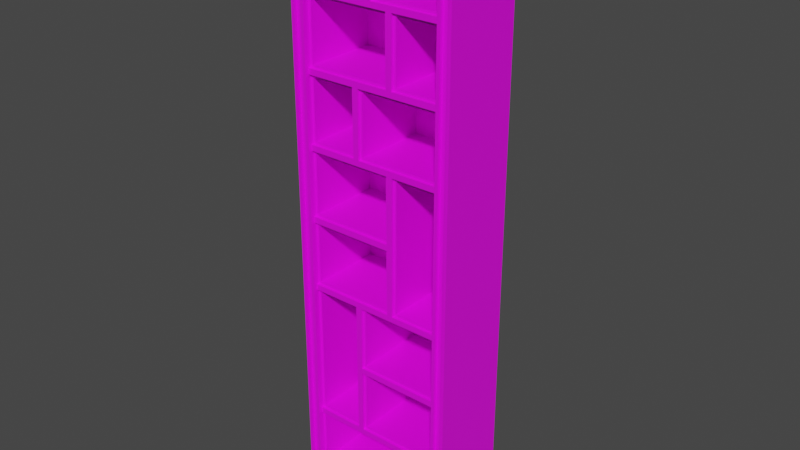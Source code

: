 # Source: Shelf.blend  (saved by Blender 3.6.13; exported with 4.5.12 LTS)
import bpy
from mathutils import Matrix  # noqa: F401  (used for matrix-valued properties, if any)

bpy.ops.wm.read_factory_settings(use_empty=True)
scene = bpy.context.scene
scene.name = 'Scene'

# ---- collections
col_collection = bpy.data.collections.new('Collection'); scene.collection.children.link(col_collection)

# ---- images (referenced by path relative to the original .blend; pixels are not part of the script)
import os
ASSET_DIR = os.environ.get("B2B_ASSET_DIR", "")  # directory of the original .blend (textures are referenced by path, not embedded)
HERE = os.path.dirname(os.path.abspath(__file__))  # packed textures are extracted next to this script under _unpacked/

def load_image(name, relpath, width, height, colorspace="sRGB"):
    """Load a texture the original file referenced (path relative to the .blend, or extracted next to this script)."""
    p = next((c for c in (os.path.join(HERE, relpath), os.path.join(ASSET_DIR, relpath)) if relpath and os.path.exists(c)), "")
    if p:
        img = bpy.data.images.load(p, check_existing=True)
        img.name = name
    else:  # same state as the original file: an image datablock whose file is absent (Cycles renders it pink)
        img = bpy.data.images.new(name, width, height)
        img.source = "FILE"
        img.filepath = "//" + (relpath or name)
    img.colorspace_settings.name = colorspace
    return img
img_shelftexture_psd = load_image('ShelfTexture.psd', 'Textures/ShelfTexture.psd', 1024, 1024, 'sRGB')

# ---- materials (node trees are filled in below, after node groups)
mat_shelfmaterial = bpy.data.materials.new('ShelfMaterial')
mat_shelfmaterial.use_transparent_shadow = False

# ---- material node trees
mat_shelfmaterial.use_nodes = True; mat_shelfmaterial.node_tree.nodes.clear()
_N = mat_shelfmaterial.node_tree.nodes; _L = mat_shelfmaterial.node_tree.links
n0 = _N.new('ShaderNodeBsdfPrincipled'); n0.name = 'Principled BSDF'; n0.location = (10, 300)
n0.distribution = 'GGX'
n0.subsurface_method = 'RANDOM_WALK_SKIN'
n0.inputs[3].default_value = 1.45
n0.inputs[27].default_value = (0.0, 0.0, 0.0, 1.0)
n0.inputs[28].default_value = 1.0
n1 = _N.new('ShaderNodeOutputMaterial'); n1.name = 'Material Output'; n1.location = (300, 300)
n2 = _N.new('ShaderNodeTexImage'); n2.name = 'Image Texture'; n2.location = (-280, 271)
n2.image = img_shelftexture_psd
_L.new(n0.outputs[0], n1.inputs[0])
_L.new(n2.outputs[0], n0.inputs[0])
n1.is_active_output = True

# ---- world
world_world = bpy.data.worlds.new('World'); scene.world = world_world
world_world.use_nodes = True; world_world.node_tree.nodes.clear()
_N = world_world.node_tree.nodes; _L = world_world.node_tree.links
n0 = _N.new('ShaderNodeOutputWorld'); n0.name = 'World Output'; n0.location = (300, 300)
n1 = _N.new('ShaderNodeBackground'); n1.name = 'Background'; n1.location = (10, 300)
n1.inputs[0].default_value = (0.05088, 0.05088, 0.05088, 1.0)
_L.new(n1.outputs[0], n0.inputs[0])
n0.is_active_output = True
world_world.color = (0.05088, 0.05088, 0.05088)
world_world.use_sun_shadow = False
world_world.sun_shadow_jitter_overblur = 0.0

# ---- meshes
me_plane_001 = bpy.data.meshes.new('Plane.001')
me_plane_001.from_pydata([(-0.09504, 0.00296, -0.04608), (-0.07944, 0.00296, -0.04608), (-0.09504, 0.6648, -0.04608), (-0.07944, 0.6648, -0.04608), (-0.09125, 0.00296, -0.04608), (-0.09125, 0.6648, -0.04608), (-0.08293, 0.00296, -0.04608), (-0.08293, 0.6648, -0.04608), (-0.09504, 0.00296, 0.04322), (-0.07944, 0.00296, 0.04322), (-0.09504, 0.6648, 0.04322), (-0.07944, 0.6648, 0.04322), (-0.09125, 0.00296, 0.04322), (-0.09125, 0.6648, 0.04322), (-0.08293, 0.00296, 0.04322), (-0.08293, 0.6648, 0.04322), (-0.09504, 0.6648, -0.05009), (-0.09504, 0.00296, -0.05009), (-0.08293, 0.00296, -0.05009), (-0.07944, 0.00296, -0.05009), (-0.07944, 0.6648, -0.05009), (-0.09125, 0.6648, -0.05009), (-0.09125, 0.00296, -0.05009), (-0.08293, 0.6648, -0.05009), (0.07944, 0.00296, -0.04608), (0.09504, 0.00296, -0.04608), (0.07944, 0.6648, -0.04608), (0.09504, 0.6648, -0.04608), (0.08323, 0.00296, -0.04608), (0.08323, 0.6648, -0.04608), (0.09155, 0.00296, -0.04608), (0.09155, 0.6648, -0.04608), (0.07944, 0.00296, 0.04322), (0.09504, 0.00296, 0.04322), (0.07944, 0.6648, 0.04322), (0.09504, 0.6648, 0.04322), (0.08323, 0.00296, 0.04322), (0.08323, 0.6648, 0.04322), (0.09155, 0.00296, 0.04322), (0.09155, 0.6648, 0.04322), (0.07944, 0.6648, -0.05009), (0.07944, 0.00296, -0.05009), (0.09155, 0.00296, -0.05009), (0.09504, 0.00296, -0.05009), (0.09504, 0.6648, -0.05009), (0.08323, 0.6648, -0.05009), (0.08323, 0.00296, -0.05009), (0.09155, 0.6648, -0.05009), (-0.07944, 0.4082, -0.04608), (-0.07944, 0.4145, -0.04608), (-0.07944, 0.4883, -0.04608), (-0.07944, 0.4947, -0.04608), (-0.07944, 0.5686, -0.04608), (-0.07944, 0.5748, -0.04608), (-0.07944, 0.655, -0.04608), (0.07944, 0.655, -0.04608), (0.07944, 0.5748, -0.04608), (0.07944, 0.5686, -0.04608), (0.07944, 0.4947, -0.04608), (0.07944, 0.4883, -0.04608), (0.07944, 0.4145, -0.04608), (0.07944, 0.4082, -0.04608), (0.07944, 0.3342, -0.04608), (0.07944, 0.3276, -0.04608), (0.07944, 0.2539, -0.04608), (0.07944, 0.2475, -0.04608), (0.07944, 0.09359, -0.04608), (0.07944, 0.08736, -0.04608), (0.07944, 0.01211, -0.04608), (-0.07944, 0.01211, -0.04608), (-0.07944, 0.08736, -0.04608), (-0.07944, 0.09359, -0.04608), (-0.07944, 0.1671, -0.04608), (-0.07944, 0.1736, -0.04608), (-0.07944, 0.2475, -0.04608), (-0.07944, 0.2539, -0.04608), (-0.07944, 0.00296, -0.04322), (0.07944, 0.00296, -0.04322), (-0.07944, 0.6648, -0.04363), (0.07944, 0.6648, -0.04363), (-0.07944, 0.655, -0.04363), (0.07944, 0.655, -0.04363), (0.07944, 0.01211, -0.04322), (-0.07944, 0.01211, -0.04322), (0.005651, 0.5748, -0.04608), (-0.0007998, 0.5748, -0.04608), (-0.01838, 0.4947, -0.04608), (-0.02493, 0.4947, -0.04608), (-0.01838, 0.5686, -0.04608), (-0.02493, 0.5686, -0.04608), (0.01682, 0.4145, -0.04608), (0.01682, 0.4883, -0.04608), (0.02309, 0.4145, -0.04608), (0.02309, 0.4883, -0.04608), (-0.01838, 0.4082, -0.04608), (-0.02493, 0.4082, -0.04608), (-0.01838, 0.2539, -0.04608), (-0.02493, 0.2539, -0.04608), (-0.01838, 0.3276, -0.04608), (-0.02493, 0.3276, -0.04608), (-0.01838, 0.3342, -0.04608), (-0.02493, 0.3342, -0.04608), (0.02325, 0.09359, -0.04608), (0.01678, 0.09359, -0.04608), (0.02325, 0.1671, -0.04608), (0.01678, 0.1671, -0.04608), (0.02325, 0.1736, -0.04608), (0.01678, 0.1736, -0.04608), (0.02325, 0.2475, -0.04608), (0.01678, 0.2475, -0.04608), (0.07944, 0.01923, -0.04608), (-0.07944, 0.01923, -0.04608), (-0.07944, 0.6489, -0.04608), (0.07944, 0.6489, -0.04608), (0.005651, 0.6489, -0.04608), (-0.0007998, 0.6489, -0.04608), (-0.07623, 0.4177, -0.04287), (-0.07623, 0.4851, -0.04287), (-0.07623, 0.498, -0.04287), (-0.07623, 0.5654, -0.04287), (0.07623, 0.6457, -0.04287), (0.07623, 0.578, -0.04287), (0.07623, 0.5654, -0.04287), (0.07623, 0.498, -0.04287), (0.07623, 0.4851, -0.04287), (0.07623, 0.4177, -0.04287), (-0.02814, 0.405, -0.04287), (-0.07623, 0.405, -0.04287), (0.01362, 0.4177, -0.04287), (0.01362, 0.4851, -0.04287), (-0.02814, 0.498, -0.04287), (-0.02814, 0.5654, -0.04287), (-0.004007, 0.578, -0.04287), (-0.07623, 0.578, -0.04287), (0.07623, 0.405, -0.04287), (0.07623, 0.3374, -0.04287), (0.07623, 0.3244, -0.04287), (0.07623, 0.2571, -0.04287), (0.07623, 0.2443, -0.04287), (0.07623, 0.0968, -0.04287), (-0.07623, 0.02244, -0.04287), (-0.07623, 0.08415, -0.04287), (-0.07623, 0.0968, -0.04287), (-0.07623, 0.1639, -0.04287), (-0.07623, 0.1768, -0.04287), (-0.07623, 0.2443, -0.04287), (-0.07623, 0.2571, -0.04287), (0.07623, 0.08415, -0.04287), (0.01357, 0.0968, -0.04287), (0.01357, 0.1639, -0.04287), (0.01357, 0.1768, -0.04287), (0.01357, 0.2443, -0.04287), (-0.02814, 0.2571, -0.04287), (0.008858, 0.578, -0.04287), (0.008858, 0.6457, -0.04287), (-0.004007, 0.6457, -0.04287), (-0.01517, 0.498, -0.04287), (-0.01517, 0.5654, -0.04287), (0.0263, 0.4177, -0.04287), (0.0263, 0.4851, -0.04287), (-0.01517, 0.405, -0.04287), (-0.01517, 0.2571, -0.04287), (-0.01517, 0.3244, -0.04287), (-0.01517, 0.3374, -0.04287), (-0.02814, 0.3342, -0.04287), (-0.02814, 0.3276, -0.04287), (0.02646, 0.0968, -0.04287), (0.02646, 0.2443, -0.04287), (0.02646, 0.1736, -0.04287), (0.02646, 0.1671, -0.04287), (0.07623, 0.02244, -0.04287), (-0.07623, 0.6457, -0.04287), (-0.07944, 0.4145, -0.04287), (-0.07944, 0.4883, -0.04287), (-0.07944, 0.4947, -0.04287), (-0.07944, 0.5686, -0.04287), (0.07944, 0.6489, -0.04287), (0.07944, 0.5748, -0.04287), (0.07944, 0.5686, -0.04287), (0.07944, 0.4947, -0.04287), (0.07944, 0.4883, -0.04287), (0.07944, 0.4145, -0.04287), (-0.02493, 0.4082, -0.04287), (-0.07944, 0.4082, -0.04287), (0.01682, 0.4145, -0.04287), (0.01682, 0.4883, -0.04287), (-0.02493, 0.4947, -0.04287), (-0.02493, 0.5686, -0.04287), (-0.0007998, 0.5748, -0.04287), (-0.07944, 0.5748, -0.04287), (0.07944, 0.4082, -0.04287), (0.07944, 0.3342, -0.04287), (0.07944, 0.3276, -0.04287), (0.07944, 0.2539, -0.04287), (0.07944, 0.2475, -0.04287), (0.07944, 0.09359, -0.04287), (-0.07944, 0.01923, -0.04287), (-0.07944, 0.08736, -0.04287), (-0.07944, 0.09359, -0.04287), (-0.07944, 0.1671, -0.04287), (-0.07944, 0.1736, -0.04287), (-0.07944, 0.2475, -0.04287), (-0.07944, 0.2539, -0.04287), (0.07944, 0.08736, -0.04287), (0.01678, 0.09359, -0.04287), (0.01678, 0.1671, -0.04287), (0.01678, 0.1736, -0.04287), (0.01678, 0.2475, -0.04287), (-0.02493, 0.2539, -0.04287), (0.005651, 0.5748, -0.04287), (0.005651, 0.6489, -0.04287), (-0.0007998, 0.6489, -0.04287), (-0.01838, 0.4947, -0.04287), (-0.01838, 0.5686, -0.04287), (0.02309, 0.4145, -0.04287), (0.02309, 0.4883, -0.04287), (-0.01838, 0.4082, -0.04287), (-0.01838, 0.2539, -0.04287), (-0.01838, 0.3276, -0.04287), (-0.01838, 0.3342, -0.04287), (-0.02493, 0.3342, -0.04287), (-0.02493, 0.3276, -0.04287), (0.02325, 0.09359, -0.04287), (0.02325, 0.2475, -0.04287), (0.02325, 0.1736, -0.04287), (0.02325, 0.1671, -0.04287), (0.07944, 0.01923, -0.04287), (-0.07944, 0.6489, -0.04287), (-0.07623, 0.4177, 0.03732), (-0.07623, 0.4851, 0.03732), (-0.07623, 0.498, 0.03732), (-0.07623, 0.5654, 0.03732), (0.07623, 0.6457, 0.03732), (0.07623, 0.578, 0.03732), (0.07623, 0.5654, 0.03732), (0.07623, 0.498, 0.03732), (0.07623, 0.4851, 0.03732), (0.07623, 0.4177, 0.03732), (-0.02814, 0.405, 0.03732), (-0.07623, 0.405, 0.03732), (0.01362, 0.4177, 0.03732), (0.01362, 0.4851, 0.03732), (-0.02814, 0.498, 0.03732), (-0.02814, 0.5654, 0.03732), (-0.004007, 0.578, 0.03732), (-0.07623, 0.578, 0.03732), (0.07623, 0.405, 0.03732), (0.07623, 0.3374, 0.03732), (0.07623, 0.3244, 0.03732), (0.07623, 0.2571, 0.03732), (0.07623, 0.2443, 0.03732), (0.07623, 0.0968, 0.03732), (-0.07623, 0.02244, 0.03732), (-0.07623, 0.08415, 0.03732), (-0.07623, 0.0968, 0.03732), (-0.07623, 0.1639, 0.03732), (-0.07623, 0.1768, 0.03732), (-0.07623, 0.2443, 0.03732), (-0.07623, 0.2571, 0.03732), (0.07623, 0.08415, 0.03732), (0.01357, 0.0968, 0.03732), (0.01357, 0.1639, 0.03732), (0.01357, 0.1768, 0.03732), (0.01357, 0.2443, 0.03732), (-0.02814, 0.2571, 0.03732), (0.008858, 0.578, 0.03732), (0.008858, 0.6457, 0.03732), (-0.004007, 0.6457, 0.03732), (-0.01517, 0.498, 0.03732), (-0.01517, 0.5654, 0.03732), (0.0263, 0.4177, 0.03732), (0.0263, 0.4851, 0.03732), (-0.01517, 0.405, 0.03732), (-0.01517, 0.2571, 0.03732), (-0.01517, 0.3244, 0.03732), (-0.01517, 0.3374, 0.03732), (-0.02814, 0.3342, 0.03732), (-0.02814, 0.3276, 0.03732), (0.02646, 0.0968, 0.03732), (0.02646, 0.2443, 0.03732), (0.02646, 0.1736, 0.03732), (0.02646, 0.1671, 0.03732), (0.07623, 0.02244, 0.03732), (-0.07623, 0.6457, 0.03732), (0.008858, 0.6457, -0.0386), (0.008858, 0.6457, -0.03653), (0.07623, 0.6457, -0.03653), (0.07623, 0.6457, -0.0386), (-0.01517, 0.5654, -0.0386), (-0.01517, 0.5654, -0.03653), (0.07623, 0.5654, -0.03653), (0.07623, 0.5654, -0.0386), (-0.07623, 0.6457, -0.0386), (-0.07623, 0.6457, -0.03653), (-0.004007, 0.6457, -0.03653), (-0.004007, 0.6457, -0.0386), (-0.02814, 0.5654, -0.0386), (-0.02814, 0.5654, -0.03653), (0.07623, 0.4851, -0.0386), (0.07623, 0.4851, -0.03653), (0.01362, 0.4851, -0.0386), (0.01362, 0.4851, -0.03653), (-0.07623, 0.405, -0.0386), (-0.07623, 0.405, -0.03653), (-0.02814, 0.405, -0.03653), (-0.02814, 0.405, -0.0386), (0.0263, 0.4851, -0.0386), (0.0263, 0.4851, -0.03653), (-0.07623, 0.4851, -0.0386), (-0.07623, 0.4851, -0.03653), (-0.01517, 0.405, -0.0386), (-0.01517, 0.405, -0.03653), (0.07623, 0.405, -0.03653), (0.07623, 0.405, -0.0386), (-0.07623, 0.5654, -0.0386), (-0.07623, 0.5654, -0.03653), (-0.01517, 0.3244, -0.0386), (-0.01517, 0.3244, -0.03653), (0.07623, 0.3244, -0.03653), (0.07623, 0.3244, -0.0386), (0.07623, 0.2443, -0.0386), (0.07623, 0.2443, -0.03653), (-0.07623, 0.08415, -0.03653), (-0.07623, 0.08415, -0.0386), (-0.07623, 0.1639, -0.03653), (-0.07623, 0.1639, -0.0386), (-0.07623, 0.2443, -0.03653), (-0.07623, 0.2443, -0.0386), (0.07623, 0.08415, -0.03653), (0.07623, 0.08415, -0.0386), (0.02646, 0.2443, -0.0386), (0.02646, 0.2443, -0.03653), (0.01357, 0.1639, -0.03653), (0.01357, 0.1639, -0.0386), (0.01357, 0.2443, -0.0386), (0.01357, 0.2443, -0.03653)], [], [(2, 16, 17, 0), (1, 19, 20, 3, 54, 112, 53, 52, 51, 50, 49, 48, 75, 74, 73, 72, 71, 70, 111, 69), (4, 5, 7, 6), (14, 9, 11, 15), (8, 12, 13, 10), (12, 14, 15, 13), (0, 8, 10, 2), (1, 76, 9, 14, 6), (34, 11, 9, 32), (2, 10, 13, 5), (4, 12, 8, 0), (5, 13, 15, 7), (6, 14, 12, 4), (7, 15, 11, 78, 3), (18, 23, 20, 19), (17, 16, 21, 22), (7, 23, 18, 6), (5, 21, 16, 2), (6, 18, 19, 1), (3, 20, 23, 7), (4, 22, 21, 5), (0, 17, 22, 4), (26, 40, 41, 24, 68, 110, 67, 66, 65, 64, 63, 62, 61, 60, 59, 58, 57, 56, 113, 55), (25, 43, 44, 27), (28, 29, 31, 30), (38, 33, 35, 39), (32, 36, 37, 34), (36, 38, 39, 37), (79, 78, 11, 34), (25, 33, 38, 30), (27, 35, 33, 25), (26, 79, 34, 37, 29), (28, 36, 32, 77, 24), (29, 37, 39, 31), (30, 38, 36, 28), (31, 39, 35, 27), (42, 47, 44, 43), (41, 40, 45, 46), (31, 47, 42, 30), (29, 45, 40, 26), (30, 42, 43, 25), (27, 44, 47, 31), (28, 46, 45, 29), (24, 41, 46, 28), (63, 98, 99, 101, 100, 62), (61, 94, 95, 48, 49, 90, 92, 60), (108, 223, 224, 106), (59, 93, 91, 50, 51, 87, 86, 58), (49, 172, 184, 90), (57, 88, 89, 52, 53, 85, 84, 56), (75, 202, 208, 97), (67, 70, 71, 103, 102, 66), (88, 213, 212, 86), (95, 182, 183, 48), (65, 108, 109, 74, 75, 97, 96, 64), (109, 207, 201, 74), (32, 9, 76, 77), (54, 80, 81, 55), (78, 79, 81, 80), (68, 82, 83, 69), (76, 83, 82, 77), (113, 114, 115, 112, 54, 55), (65, 194, 223, 108), (86, 87, 89, 88), (92, 90, 91, 93), (73, 200, 206, 107), (57, 178, 213, 88), (96, 97, 99, 98), (60, 181, 180, 59), (100, 101, 95, 94), (104, 105, 72, 73, 107, 106), (106, 107, 109, 108), (105, 205, 199, 72), (102, 103, 105, 104), (68, 69, 111, 110), (84, 85, 115, 114), (71, 198, 204, 103), (86, 212, 179, 58), (299, 236, 271, 307), (116, 228, 240, 128), (158, 270, 237, 125), (304, 238, 239, 303), (128, 240, 241, 301, 300, 129), (125, 237, 236, 299, 298, 124), (130, 242, 243, 297, 296, 131), (123, 235, 234, 290, 291, 122), (157, 288, 289, 269, 268, 156), (294, 267, 283, 293), (121, 233, 232, 286, 287, 120), (290, 234, 269, 289), (286, 232, 266, 285), (87, 186, 187, 89), (91, 185, 173, 50), (107, 206, 207, 109), (51, 174, 186, 87), (106, 224, 225, 104), (89, 187, 175, 52), (104, 225, 222, 102), (90, 184, 185, 91), (53, 189, 188, 85), (103, 204, 205, 105), (92, 214, 181, 60), (62, 191, 190, 61), (110, 226, 203, 67), (59, 180, 215, 93), (93, 215, 214, 92), (64, 193, 192, 63), (111, 196, 226, 110), (61, 190, 216, 94), (112, 227, 189, 53), (66, 195, 194, 65), (96, 217, 193, 64), (113, 176, 210, 114), (63, 192, 218, 98), (115, 211, 227, 112), (70, 197, 196, 111), (50, 173, 172, 49), (100, 219, 191, 62), (72, 199, 198, 71), (52, 175, 174, 51), (99, 221, 220, 101), (98, 218, 217, 96), (84, 209, 177, 56), (74, 201, 200, 73), (97, 208, 221, 99), (94, 216, 219, 100), (48, 183, 202, 75), (56, 177, 176, 113), (101, 220, 182, 95), (114, 210, 209, 84), (102, 222, 195, 66), (85, 188, 211, 115), (67, 203, 197, 70), (58, 179, 178, 57), (116, 172, 173, 117), (118, 174, 175, 119), (120, 176, 177, 121), (122, 178, 179, 123), (124, 180, 181, 125), (127, 183, 182, 126), (128, 184, 172, 116), (117, 173, 185, 129), (130, 186, 174, 118), (119, 175, 187, 131), (132, 188, 189, 133), (134, 190, 191, 135), (136, 192, 193, 137), (138, 194, 195, 139), (140, 196, 197, 141), (142, 198, 199, 143), (144, 200, 201, 145), (146, 202, 183, 127), (141, 197, 203, 147), (148, 204, 198, 142), (143, 199, 205, 149), (150, 206, 200, 144), (145, 201, 207, 151), (152, 208, 202, 146), (121, 177, 209, 153), (153, 209, 210, 154), (155, 211, 188, 132), (123, 179, 212, 156), (157, 213, 178, 122), (156, 212, 213, 157), (131, 187, 186, 130), (129, 185, 184, 128), (125, 181, 214, 158), (159, 215, 180, 124), (158, 214, 215, 159), (160, 216, 190, 134), (137, 193, 217, 161), (162, 218, 192, 136), (135, 191, 219, 163), (164, 220, 221, 165), (161, 217, 218, 162), (165, 221, 208, 152), (163, 219, 216, 160), (126, 182, 220, 164), (139, 195, 222, 166), (167, 223, 194, 138), (168, 224, 223, 167), (151, 207, 206, 150), (169, 225, 224, 168), (166, 222, 225, 169), (149, 205, 204, 148), (147, 203, 226, 170), (170, 226, 196, 140), (133, 189, 227, 171), (154, 210, 176, 120), (171, 227, 211, 155), (240, 228, 229, 241), (242, 230, 231, 243), (282, 252, 253, 259), (260, 254, 255, 261), (262, 256, 257, 263), (277, 264, 258, 239, 238, 276), (235, 268, 269, 234), (237, 270, 271, 236), (249, 273, 274, 248), (247, 275, 272, 246), (251, 278, 281, 280, 279, 250), (233, 265, 266, 232), (244, 245, 283, 267), (301, 241, 229, 309), (159, 306, 307, 271, 270, 158), (118, 230, 242, 130), (312, 246, 272, 311), (297, 243, 231, 315), (161, 273, 249, 137), (133, 245, 244, 132), (318, 248, 274, 317), (135, 247, 246, 312, 313, 134), (163, 275, 247, 135), (137, 249, 248, 318, 319, 136), (165, 277, 276, 164), (139, 251, 250, 321, 320, 138), (162, 316, 317, 274, 273, 161), (141, 323, 322, 253, 252, 140), (152, 264, 277, 165), (143, 325, 324, 255, 254, 142), (160, 310, 311, 272, 275, 163), (145, 327, 326, 257, 256, 144), (164, 276, 238, 304, 305, 126), (127, 302, 303, 239, 258, 146), (166, 278, 251, 139), (328, 259, 253, 322), (321, 250, 279, 331), (142, 254, 260, 148), (167, 330, 331, 279, 280, 168), (332, 261, 255, 324), (150, 262, 263, 335, 334, 151), (144, 256, 262, 150), (168, 280, 281, 169), (335, 263, 257, 326), (169, 281, 278, 166), (146, 258, 264, 152), (148, 260, 261, 332, 333, 149), (153, 265, 233, 121), (170, 282, 259, 328, 329, 147), (154, 284, 285, 266, 265, 153), (140, 252, 282, 170), (132, 244, 267, 294, 295, 155), (117, 308, 309, 229, 228, 116), (171, 292, 293, 283, 245, 133), (156, 268, 235, 123), (119, 314, 315, 231, 230, 118), (151, 334, 327, 145), (334, 335, 326, 327), (149, 333, 325, 143), (333, 332, 324, 325), (138, 320, 330, 167), (320, 321, 331, 330), (147, 329, 323, 141), (329, 328, 322, 323), (136, 319, 316, 162), (319, 318, 317, 316), (131, 296, 314, 119), (296, 297, 315, 314), (134, 313, 310, 160), (313, 312, 311, 310), (129, 300, 308, 117), (300, 301, 309, 308), (120, 287, 284, 154), (287, 286, 285, 284), (122, 291, 288, 157), (291, 290, 289, 288), (155, 295, 292, 171), (295, 294, 293, 292), (126, 305, 302, 127), (305, 304, 303, 302), (124, 298, 306, 159), (298, 299, 307, 306), (69, 83, 76, 1), (68, 24, 77, 82), (55, 81, 79, 26), (54, 3, 78, 80)])
_uv = me_plane_001.uv_layers.new(name='UVMap')
_uv.uv.foreach_set('vector', [0.6411, 0.8438, 0.6411, 0.8463, 0.2249, 0.8463, 0.2249, 0.8438, 0.2806, 0.8376, 0.2806, 0.8397, 0.631, 0.8397, 0.631, 0.8376, 0.6258, 0.8376, 0.6226, 0.8376, 0.5833, 0.8376, 0.58, 0.8376, 0.541, 0.8376, 0.5375, 0.8376, 0.4985, 0.8376, 0.4951, 0.8376, 0.4134, 0.8376, 0.4101, 0.8376, 0.3709, 0.8376, 0.3675, 0.8376, 0.3286, 0.8376, 0.3253, 0.8376, 0.2892, 0.8376, 0.2854, 0.8376, 0.5875, 0.3325, 0.5875, 0.1867, 0.5837, 0.1867, 0.5837, 0.3325, 0.2971, 0.8114, 0.2971, 0.8084, 0.5548, 0.8104, 0.5547, 0.8135, 0.2971, 0.8219, 0.2971, 0.8187, 0.5547, 0.8207, 0.5547, 0.824, 0.2971, 0.8187, 0.2971, 0.8114, 0.5547, 0.8135, 0.5547, 0.8207, 0.2249, 0.8438, 0.2249, 0.7876, 0.6411, 0.7876, 0.6411, 0.8438, 0.4184, 0.8987, 0.4184, 0.8947, 0.4184, 0.7754, 0.4136, 0.7754, 0.4136, 0.8987, 0.555, 0.6727, 0.5548, 0.8104, 0.2971, 0.8084, 0.2973, 0.6707, 0.3969, 0.8987, 0.3969, 0.7754, 0.4021, 0.7754, 0.4021, 0.8987, 0.4021, 0.8987, 0.4021, 0.7754, 0.3969, 0.7754, 0.3969, 0.8987, 0.4021, 0.8987, 0.4021, 0.7754, 0.4136, 0.7754, 0.4136, 0.8987, 0.4136, 0.8987, 0.4136, 0.7754, 0.4021, 0.7754, 0.4021, 0.8987, 0.4136, 0.8987, 0.4136, 0.7754, 0.4184, 0.7754, 0.4184, 0.8953, 0.4184, 0.8987, 0.2971, 0.8114, 0.5547, 0.8135, 0.5548, 0.8104, 0.2971, 0.8084, 0.2971, 0.8219, 0.5547, 0.824, 0.5547, 0.8207, 0.2971, 0.8187, 0.6411, 0.8438, 0.6411, 0.8463, 0.2249, 0.8463, 0.2249, 0.8438, 0.4021, 0.8987, 0.4021, 0.9042, 0.3969, 0.9042, 0.3969, 0.8987, 0.4136, 0.8987, 0.4136, 0.9042, 0.4184, 0.9042, 0.4184, 0.8987, 0.4184, 0.8987, 0.4184, 0.9042, 0.4136, 0.9042, 0.4136, 0.8987, 0.2249, 0.8438, 0.2249, 0.8463, 0.6411, 0.8463, 0.6411, 0.8438, 0.3969, 0.8987, 0.3969, 0.9042, 0.4021, 0.9042, 0.4021, 0.8987, 0.631, 0.8376, 0.631, 0.8397, 0.2806, 0.8397, 0.2806, 0.8376, 0.2854, 0.8376, 0.2892, 0.8376, 0.3253, 0.8376, 0.3286, 0.8376, 0.4101, 0.8376, 0.4134, 0.8376, 0.4525, 0.8376, 0.4559, 0.8376, 0.4951, 0.8376, 0.4985, 0.8376, 0.5375, 0.8376, 0.541, 0.8376, 0.58, 0.8376, 0.5833, 0.8376, 0.6226, 0.8376, 0.6258, 0.8376, 0.2249, 0.8438, 0.2249, 0.8463, 0.6411, 0.8463, 0.6411, 0.8438, 0.5837, 0.3325, 0.5837, 0.1867, 0.5799, 0.1867, 0.5799, 0.3325, 0.2973, 0.6602, 0.2973, 0.6571, 0.555, 0.6592, 0.555, 0.6622, 0.2973, 0.6707, 0.2973, 0.6674, 0.555, 0.6694, 0.555, 0.6727, 0.2973, 0.6674, 0.2973, 0.6602, 0.555, 0.6622, 0.555, 0.6694, 0.6376, 0.8953, 0.4184, 0.8953, 0.4184, 0.7754, 0.6376, 0.7754, 0.6591, 0.8987, 0.6591, 0.7754, 0.6543, 0.7754, 0.6543, 0.8987, 0.6411, 0.8438, 0.6411, 0.7876, 0.2249, 0.7876, 0.2249, 0.8438, 0.6376, 0.8987, 0.6376, 0.8953, 0.6376, 0.7754, 0.6428, 0.7754, 0.6428, 0.8987, 0.6428, 0.8987, 0.6428, 0.7754, 0.6376, 0.7754, 0.6376, 0.8947, 0.6376, 0.8987, 0.6428, 0.8987, 0.6428, 0.7754, 0.6543, 0.7754, 0.6543, 0.8987, 0.6543, 0.8987, 0.6543, 0.7754, 0.6428, 0.7754, 0.6428, 0.8987, 0.6543, 0.8987, 0.6543, 0.7754, 0.6591, 0.7754, 0.6591, 0.8987, 0.04279, 0.5184, 0.7143, 0.5236, 0.7143, 0.5158, 0.04281, 0.5105, 0.04275, 0.5457, 0.7143, 0.551, 0.7143, 0.5425, 0.04276, 0.5372, 0.6411, 0.8438, 0.6411, 0.8463, 0.2249, 0.8463, 0.2249, 0.8438, 0.6428, 0.8987, 0.6428, 0.9042, 0.6376, 0.9042, 0.6376, 0.8987, 0.6543, 0.8987, 0.6543, 0.9042, 0.6591, 0.9042, 0.6591, 0.8987, 0.6591, 0.8987, 0.6591, 0.9042, 0.6543, 0.9042, 0.6543, 0.8987, 0.2249, 0.8438, 0.2249, 0.8463, 0.6411, 0.8463, 0.6411, 0.8438, 0.6376, 0.8987, 0.6376, 0.9042, 0.6428, 0.9042, 0.6428, 0.8987, 0.5076, 0.296, 0.4631, 0.296, 0.4601, 0.296, 0.4601, 0.299, 0.4631, 0.299, 0.5076, 0.299, 0.6019, 0.2881, 0.5144, 0.2881, 0.5088, 0.2881, 0.4568, 0.2881, 0.4568, 0.2934, 0.5446, 0.2934, 0.55, 0.2934, 0.6019, 0.2934, 0.3741, 0.8987, 0.3741, 0.8942, 0.2721, 0.8942, 0.2721, 0.8987, 0.5076, 0.2625, 0.5332, 0.2625, 0.5361, 0.2625, 0.5799, 0.2625, 0.5799, 0.2596, 0.5551, 0.2596, 0.5521, 0.2596, 0.5076, 0.2596, 0.4184, 0.8987, 0.4184, 0.8942, 0.5512, 0.8942, 0.5512, 0.8987, 0.5076, 0.226, 0.5521, 0.226, 0.5551, 0.226, 0.5799, 0.226, 0.5799, 0.2231, 0.5441, 0.2231, 0.5412, 0.2231, 0.5076, 0.2231, 0.4184, 0.8987, 0.4184, 0.8942, 0.4936, 0.8942, 0.4936, 0.8987, 0.5076, 0.1867, 0.4353, 0.1867, 0.4353, 0.1895, 0.4791, 0.1895, 0.482, 0.1895, 0.5076, 0.1895, 0.58, 0.8376, 0.58, 0.8359, 0.541, 0.8359, 0.541, 0.8376, 0.4936, 0.8987, 0.4936, 0.8942, 0.4184, 0.8942, 0.4184, 0.8987, 0.5076, 0.2595, 0.482, 0.2595, 0.4791, 0.2595, 0.4353, 0.2595, 0.4353, 0.2624, 0.4601, 0.2624, 0.4631, 0.2624, 0.5076, 0.2624, 0.5511, 0.8987, 0.5511, 0.8942, 0.4184, 0.8942, 0.4184, 0.8987, 0.6376, 0.7754, 0.4184, 0.7754, 0.4184, 0.8947, 0.6376, 0.8947, 0.4184, 0.8987, 0.4184, 0.8953, 0.6376, 0.8953, 0.6376, 0.8987, 0.5548, 0.8104, 0.555, 0.6727, 0.5511, 0.6727, 0.5509, 0.8104, 0.6376, 0.8987, 0.6376, 0.8947, 0.4184, 0.8947, 0.4184, 0.8987, 0.3313, 0.5961, 0.3313, 0.6058, 0.5, 0.6058, 0.5, 0.5961, 0.5076, 0.1894, 0.5412, 0.1894, 0.5441, 0.1894, 0.5799, 0.1894, 0.5799, 0.1867, 0.5076, 0.1867, 0.6376, 0.8987, 0.6376, 0.8942, 0.5601, 0.8942, 0.5601, 0.8987, 0.5521, 0.2596, 0.5551, 0.2596, 0.5551, 0.226, 0.5521, 0.226, 0.5332, 0.2961, 0.5361, 0.2961, 0.5361, 0.2625, 0.5332, 0.2625, 0.4184, 0.8987, 0.4184, 0.8942, 0.5511, 0.8942, 0.5511, 0.8987, 0.6376, 0.8987, 0.6376, 0.8942, 0.5026, 0.8942, 0.5026, 0.8987, 0.4631, 0.2624, 0.4601, 0.2624, 0.4601, 0.296, 0.4631, 0.296, 0.4985, 0.8376, 0.4985, 0.8359, 0.5375, 0.8359, 0.5375, 0.8376, 0.4631, 0.299, 0.4601, 0.299, 0.4601, 0.3326, 0.4631, 0.3326, 0.482, 0.223, 0.4791, 0.223, 0.4353, 0.223, 0.4353, 0.2259, 0.4791, 0.2259, 0.482, 0.2259, 0.482, 0.2259, 0.4791, 0.2259, 0.4791, 0.2595, 0.482, 0.2595, 0.5511, 0.8987, 0.5511, 0.8942, 0.4184, 0.8942, 0.4184, 0.8987, 0.482, 0.1895, 0.4791, 0.1895, 0.4791, 0.223, 0.482, 0.223, 0.5875, 0.1867, 0.5875, 0.259, 0.5907, 0.259, 0.5907, 0.1867, 0.5412, 0.2231, 0.5441, 0.2231, 0.5441, 0.1894, 0.5412, 0.1894, 0.4184, 0.8987, 0.4184, 0.8942, 0.5511, 0.8942, 0.5511, 0.8987, 0.5026, 0.8987, 0.5026, 0.8942, 0.6376, 0.8942, 0.6376, 0.8987, 0.6332, 0.8855, 0.6332, 0.7836, 0.5643, 0.7836, 0.5643, 0.8855, 0.4228, 0.8942, 0.4228, 0.7836, 0.5468, 0.7836, 0.5468, 0.8942, 0.5643, 0.8942, 0.5643, 0.7836, 0.6332, 0.7836, 0.6332, 0.8942, 0.4892, 0.8855, 0.4892, 0.7836, 0.4228, 0.7836, 0.4228, 0.8855, 0.6088, 0.8942, 0.6088, 0.7836, 0.7018, 0.7836, 0.7018, 0.8855, 0.7018, 0.8883, 0.7018, 0.8942, 0.6088, 0.8942, 0.6088, 0.7836, 0.7018, 0.7836, 0.7018, 0.8855, 0.7018, 0.8883, 0.7018, 0.8942, 0.5427, 0.8359, 0.5427, 0.7935, 0.5783, 0.7935, 0.5783, 0.8326, 0.5783, 0.8337, 0.5783, 0.8359, 0.5427, 0.8359, 0.5427, 0.7935, 0.5783, 0.7935, 0.5783, 0.8326, 0.5783, 0.8337, 0.5783, 0.8359, 0.5783, 0.8359, 0.5783, 0.8337, 0.5783, 0.8326, 0.5783, 0.7935, 0.5427, 0.7935, 0.5427, 0.8359, 0.5225, 0.8855, 0.5225, 0.7836, 0.4228, 0.7836, 0.4228, 0.8855, 0.585, 0.8359, 0.585, 0.7935, 0.6209, 0.7935, 0.6209, 0.8326, 0.6209, 0.8337, 0.6209, 0.8359, 0.6332, 0.8855, 0.6332, 0.7836, 0.5071, 0.7836, 0.5071, 0.8855, 0.6332, 0.8855, 0.6332, 0.7836, 0.5402, 0.7836, 0.5402, 0.8855, 0.541, 0.8376, 0.541, 0.8359, 0.58, 0.8359, 0.58, 0.8376, 0.5512, 0.8987, 0.5512, 0.8942, 0.4184, 0.8942, 0.4184, 0.8987, 0.2721, 0.8987, 0.2721, 0.8942, 0.3741, 0.8942, 0.3741, 0.8987, 0.4184, 0.8987, 0.4184, 0.8942, 0.4936, 0.8942, 0.4936, 0.8987, 0.2721, 0.8987, 0.2721, 0.8942, 0.2631, 0.8942, 0.2631, 0.8987, 0.4936, 0.8987, 0.4936, 0.8942, 0.4184, 0.8942, 0.4184, 0.8987, 0.2631, 0.8987, 0.2631, 0.8942, 0.1617, 0.8942, 0.1617, 0.8987, 0.6044, 0.8987, 0.6044, 0.8942, 0.7062, 0.8942, 0.7062, 0.8987, 0.4184, 0.8987, 0.4184, 0.8942, 0.5269, 0.8942, 0.5269, 0.8987, 0.1617, 0.8987, 0.1617, 0.8942, 0.2631, 0.8942, 0.2631, 0.8987, 0.5599, 0.8987, 0.5599, 0.8942, 0.6376, 0.8942, 0.6376, 0.8987, 0.4559, 0.8376, 0.4559, 0.8359, 0.4951, 0.8359, 0.4951, 0.8376, 0.2892, 0.8376, 0.2892, 0.8359, 0.3253, 0.8359, 0.3253, 0.8376, 0.6376, 0.8987, 0.6376, 0.8942, 0.5599, 0.8942, 0.5599, 0.8987, 0.7062, 0.8987, 0.7062, 0.8942, 0.6044, 0.8942, 0.6044, 0.8987, 0.4134, 0.8376, 0.4134, 0.8359, 0.4525, 0.8359, 0.4525, 0.8376, 0.4184, 0.8987, 0.4184, 0.8942, 0.6376, 0.8942, 0.6376, 0.8987, 0.6376, 0.8987, 0.6376, 0.8942, 0.5026, 0.8942, 0.5026, 0.8987, 0.6226, 0.8376, 0.6226, 0.8359, 0.5833, 0.8359, 0.5833, 0.8376, 0.3286, 0.8376, 0.3286, 0.8359, 0.4101, 0.8359, 0.4101, 0.8376, 0.5026, 0.8987, 0.5026, 0.8942, 0.6376, 0.8942, 0.6376, 0.8987, 0.6376, 0.8987, 0.6376, 0.8942, 0.5358, 0.8942, 0.5358, 0.8987, 0.6376, 0.8987, 0.6376, 0.8942, 0.5026, 0.8942, 0.5026, 0.8987, 0.5269, 0.8987, 0.5269, 0.8942, 0.4184, 0.8942, 0.4184, 0.8987, 0.3253, 0.8376, 0.3253, 0.8359, 0.2892, 0.8359, 0.2892, 0.8376, 0.5375, 0.8376, 0.5375, 0.8359, 0.4985, 0.8359, 0.4985, 0.8376, 0.5026, 0.8987, 0.5026, 0.8942, 0.6376, 0.8942, 0.6376, 0.8987, 0.3675, 0.8376, 0.3675, 0.8359, 0.3286, 0.8359, 0.3286, 0.8376, 0.58, 0.8376, 0.58, 0.8359, 0.541, 0.8359, 0.541, 0.8376, 0.4846, 0.8987, 0.4846, 0.8942, 0.4936, 0.8942, 0.4936, 0.8987, 0.4846, 0.8987, 0.4846, 0.8942, 0.3829, 0.8942, 0.3829, 0.8987, 0.5358, 0.8987, 0.5358, 0.8942, 0.6376, 0.8942, 0.6376, 0.8987, 0.4101, 0.8376, 0.4101, 0.8359, 0.3709, 0.8359, 0.3709, 0.8376, 0.3829, 0.8987, 0.3829, 0.8942, 0.4846, 0.8942, 0.4846, 0.8987, 0.5958, 0.8987, 0.5958, 0.8942, 0.4936, 0.8942, 0.4936, 0.8987, 0.4951, 0.8376, 0.4951, 0.8359, 0.4134, 0.8359, 0.4134, 0.8376, 0.5833, 0.8376, 0.5833, 0.8359, 0.6226, 0.8359, 0.6226, 0.8376, 0.4936, 0.8987, 0.4936, 0.8942, 0.5958, 0.8942, 0.5958, 0.8987, 0.6226, 0.8376, 0.6226, 0.8359, 0.5833, 0.8359, 0.5833, 0.8376, 0.5601, 0.8987, 0.5601, 0.8942, 0.6376, 0.8942, 0.6376, 0.8987, 0.5833, 0.8376, 0.5833, 0.8359, 0.6226, 0.8359, 0.6226, 0.8376, 0.6376, 0.8987, 0.6376, 0.8942, 0.4184, 0.8942, 0.4184, 0.8987, 0.541, 0.8376, 0.541, 0.8359, 0.58, 0.8359, 0.58, 0.8376, 0.1189, 0.6032, 0.107, 0.5913, 0.107, 0.8654, 0.1189, 0.8535, 0.5818, 0.8193, 0.5786, 0.8265, 0.6535, 0.8271, 0.6502, 0.8198, 0.6948, 0.5581, 0.6981, 0.5509, 0.6229, 0.5503, 0.6262, 0.5576, 0.6133, 0.5575, 0.6166, 0.5503, 0.5417, 0.5497, 0.5449, 0.5569, 0.5438, 0.7887, 0.5483, 0.7933, 0.5483, 0.6881, 0.5438, 0.6927, 0.4228, 0.9356, 0.4184, 0.94, 0.4936, 0.94, 0.4892, 0.9356, 0.4525, 0.6032, 0.4644, 0.5913, 0.107, 0.5913, 0.1189, 0.6032, 0.1189, 0.8535, 0.107, 0.8654, 0.4644, 0.8654, 0.4525, 0.8535, 0.582, 0.7106, 0.5788, 0.7033, 0.5786, 0.8265, 0.5818, 0.8193, 0.6502, 0.8198, 0.6535, 0.8271, 0.6537, 0.7039, 0.6504, 0.7111, 0.5211, 0.7448, 0.5198, 0.742, 0.5197, 0.8102, 0.521, 0.8074, 0.6332, 0.9356, 0.6376, 0.94, 0.6376, 0.8378, 0.6332, 0.8423, 0.6332, 0.8244, 0.6376, 0.8288, 0.6376, 0.7271, 0.6332, 0.7315, 0.5957, 0.7961, 0.6002, 0.8005, 0.6002, 0.5881, 0.5957, 0.5925, 0.3347, 0.6168, 0.3313, 0.6134, 0.3313, 0.6857, 0.3347, 0.6823, 0.3854, 0.5925, 0.3809, 0.5881, 0.3809, 0.6896, 0.3854, 0.6851, 0.3854, 0.7029, 0.3809, 0.6985, 0.3809, 0.8005, 0.3854, 0.7961, 0.4228, 0.7315, 0.4184, 0.7271, 0.4184, 0.94, 0.4228, 0.9356, 0.3347, 0.6823, 0.3313, 0.6857, 0.5, 0.6857, 0.4966, 0.6823, 0.5093, 0.5925, 0.5137, 0.5881, 0.3809, 0.5881, 0.3854, 0.5925, 0.3854, 0.6851, 0.3809, 0.6896, 0.5137, 0.6896, 0.5093, 0.6851, 0.5093, 0.7029, 0.5137, 0.6985, 0.3809, 0.6985, 0.3854, 0.7029, 0.3854, 0.7961, 0.3809, 0.8005, 0.5137, 0.8005, 0.5093, 0.7961, 0.4892, 0.7315, 0.4936, 0.7271, 0.4184, 0.7271, 0.4228, 0.7315, 0.6262, 0.5576, 0.6229, 0.5503, 0.6227, 0.717, 0.6259, 0.7098, 0.6259, 0.7098, 0.6227, 0.717, 0.6978, 0.7176, 0.6946, 0.7104, 0.5474, 0.745, 0.5487, 0.7422, 0.5198, 0.742, 0.5211, 0.7448, 0.5449, 0.5569, 0.5417, 0.5497, 0.5414, 0.7707, 0.5446, 0.7635, 0.613, 0.764, 0.6163, 0.7713, 0.6166, 0.5503, 0.6133, 0.5575, 0.5446, 0.7635, 0.5414, 0.7707, 0.6163, 0.7713, 0.613, 0.764, 0.6504, 0.7111, 0.6537, 0.7039, 0.5788, 0.7033, 0.582, 0.7106, 0.4525, 0.8535, 0.4644, 0.8654, 0.4644, 0.5913, 0.4525, 0.6032, 0.5438, 0.6927, 0.5483, 0.6881, 0.468, 0.6881, 0.4726, 0.6927, 0.4726, 0.7887, 0.468, 0.7933, 0.5483, 0.7933, 0.5438, 0.7887, 0.4726, 0.6927, 0.468, 0.6881, 0.468, 0.7933, 0.4726, 0.7887, 0.5071, 0.9356, 0.5026, 0.94, 0.6376, 0.94, 0.6332, 0.9356, 0.6332, 0.7315, 0.6376, 0.7271, 0.5026, 0.7271, 0.5071, 0.7315, 0.5071, 0.8244, 0.5026, 0.8288, 0.6376, 0.8288, 0.6332, 0.8244, 0.6332, 0.8423, 0.6376, 0.8378, 0.5026, 0.8378, 0.5071, 0.8423, 0.4892, 0.8378, 0.4936, 0.8378, 0.4936, 0.8288, 0.4892, 0.8288, 0.5071, 0.7315, 0.5026, 0.7271, 0.5026, 0.8288, 0.5071, 0.8244, 0.4892, 0.8288, 0.4936, 0.8288, 0.4936, 0.7271, 0.4892, 0.7315, 0.5071, 0.8423, 0.5026, 0.8378, 0.5026, 0.94, 0.5071, 0.9356, 0.4892, 0.9356, 0.4936, 0.94, 0.4936, 0.8378, 0.4892, 0.8378, 0.5957, 0.5925, 0.6002, 0.5881, 0.5226, 0.5881, 0.5271, 0.5925, 0.5271, 0.7961, 0.5226, 0.8005, 0.6002, 0.8005, 0.5957, 0.7961, 0.5271, 0.6985, 0.5226, 0.6985, 0.5226, 0.8005, 0.5271, 0.7961, 0.5093, 0.7961, 0.5137, 0.8005, 0.5137, 0.6985, 0.5093, 0.7029, 0.5271, 0.6896, 0.5226, 0.6896, 0.5226, 0.6985, 0.5271, 0.6985, 0.5271, 0.5925, 0.5226, 0.5881, 0.5226, 0.6896, 0.5271, 0.6896, 0.5093, 0.6851, 0.5137, 0.6896, 0.5137, 0.5881, 0.5093, 0.5925, 0.4966, 0.6823, 0.5, 0.6857, 0.5, 0.6134, 0.4966, 0.6168, 0.4966, 0.6168, 0.5, 0.6134, 0.3313, 0.6134, 0.3347, 0.6168, 0.521, 0.8074, 0.5197, 0.8102, 0.5486, 0.8104, 0.5473, 0.8076, 0.6946, 0.7104, 0.6978, 0.7176, 0.6981, 0.5509, 0.6948, 0.5581, 0.5473, 0.8076, 0.5486, 0.8104, 0.5487, 0.7422, 0.5474, 0.745, 0.8878, 0.7052, 0.7617, 0.7052, 0.7617, 0.7998, 0.8878, 0.7998, 0.9368, 0.7458, 0.9367, 0.7868, 0.9625, 0.7871, 0.9626, 0.746, 0.9045, 0.7103, 0.8433, 0.7103, 0.8433, 0.7351, 0.9045, 0.7351, 0.9093, 0.7012, 0.8624, 0.7012, 0.8624, 0.7362, 0.9093, 0.7362, 0.9093, 0.7429, 0.8624, 0.7429, 0.8624, 0.7781, 0.9093, 0.7781, 0.9017, 0.7904, 0.9017, 0.7537, 0.8766, 0.7537, 0.8766, 0.8308, 0.9017, 0.8308, 0.9017, 0.7939, 0.9227, 0.6877, 0.9226, 0.7658, 0.9485, 0.766, 0.9486, 0.6879, 0.9757, 0.7052, 0.9056, 0.7052, 0.9056, 0.7998, 0.9757, 0.7998, 0.9561, 0.7537, 0.9084, 0.7537, 0.9084, 0.7888, 0.9561, 0.7888, 0.9561, 0.7955, 0.9084, 0.7955, 0.9084, 0.8308, 0.9561, 0.8308, 0.9419, 0.7012, 0.916, 0.7012, 0.916, 0.7378, 0.916, 0.7412, 0.916, 0.7781, 0.9419, 0.7781, 0.9534, 0.6879, 0.9534, 0.7455, 0.9793, 0.7457, 0.9794, 0.6881, 0.9137, 0.7587, 0.9137, 0.7824, 0.9236, 0.7824, 0.9237, 0.7588, 0.5468, 0.8855, 0.5468, 0.7836, 0.4228, 0.7836, 0.4228, 0.8855, 0.7018, 0.8942, 0.7018, 0.8883, 0.7018, 0.8855, 0.7018, 0.7836, 0.6088, 0.7836, 0.6088, 0.8942, 0.4228, 0.8942, 0.4228, 0.7836, 0.4892, 0.7836, 0.4892, 0.8942, 0.6332, 0.8855, 0.6332, 0.7836, 0.5071, 0.7836, 0.5071, 0.8855, 0.4892, 0.8855, 0.4892, 0.7836, 0.4228, 0.7836, 0.4228, 0.8855, 0.5071, 0.8942, 0.5071, 0.7836, 0.6332, 0.7836, 0.6332, 0.8942, 0.4228, 0.8942, 0.4228, 0.7836, 0.5225, 0.7836, 0.5225, 0.8942, 0.6332, 0.8855, 0.6332, 0.7836, 0.5071, 0.7836, 0.5071, 0.8855, 0.498, 0.8942, 0.498, 0.7836, 0.5913, 0.7836, 0.5913, 0.8855, 0.5913, 0.8883, 0.5913, 0.8942, 0.5071, 0.8942, 0.5071, 0.7836, 0.6332, 0.7836, 0.6332, 0.8942, 0.3873, 0.8942, 0.3873, 0.7836, 0.4801, 0.7836, 0.4801, 0.8855, 0.4801, 0.8883, 0.4801, 0.8942, 0.4846, 0.8942, 0.4846, 0.7836, 0.4936, 0.7836, 0.4936, 0.8942, 0.1661, 0.8942, 0.1661, 0.7836, 0.3697, 0.7836, 0.3697, 0.8855, 0.3697, 0.8883, 0.3697, 0.8942, 0.4801, 0.8942, 0.4801, 0.8883, 0.4801, 0.8855, 0.4801, 0.7836, 0.3873, 0.7836, 0.3873, 0.8942, 0.1487, 0.8942, 0.1487, 0.8883, 0.1487, 0.8855, 0.1487, 0.7836, 0.0635, 0.7836, 0.0635, 0.8942, 0.3873, 0.8942, 0.3873, 0.7836, 0.4846, 0.7836, 0.4846, 0.8942, 0.2587, 0.8942, 0.2587, 0.8883, 0.2587, 0.8855, 0.2587, 0.7836, 0.1661, 0.7836, 0.1661, 0.8942, 0.5913, 0.8942, 0.5913, 0.8883, 0.5913, 0.8855, 0.5913, 0.7836, 0.498, 0.7836, 0.498, 0.8942, 0.3697, 0.8942, 0.3697, 0.8883, 0.3697, 0.8855, 0.3697, 0.7836, 0.2765, 0.7836, 0.2765, 0.8942, 0.4936, 0.8942, 0.4936, 0.7836, 0.5913, 0.7836, 0.5913, 0.8855, 0.5913, 0.8883, 0.5913, 0.8942, 0.5913, 0.8942, 0.5913, 0.8883, 0.5913, 0.8855, 0.5913, 0.7836, 0.3873, 0.7836, 0.3873, 0.8942, 0.5645, 0.8942, 0.5645, 0.7836, 0.6332, 0.7836, 0.6332, 0.8942, 0.6332, 0.8855, 0.6332, 0.7836, 0.4228, 0.7836, 0.4228, 0.8855, 0.6332, 0.8855, 0.6332, 0.7836, 0.5645, 0.7836, 0.5645, 0.8855, 0.4228, 0.8942, 0.4228, 0.7836, 0.5467, 0.7836, 0.5467, 0.8942, 0.3697, 0.8942, 0.3697, 0.8883, 0.3697, 0.8855, 0.3697, 0.7836, 0.2721, 0.7836, 0.2721, 0.8942, 0.5467, 0.8855, 0.5467, 0.7836, 0.4228, 0.7836, 0.4228, 0.8855, 0.2765, 0.8942, 0.2765, 0.7836, 0.3697, 0.7836, 0.3697, 0.8855, 0.3697, 0.8883, 0.3697, 0.8942, 0.4228, 0.8942, 0.4228, 0.7836, 0.5467, 0.7836, 0.5467, 0.8942, 0.2721, 0.8942, 0.2721, 0.7836, 0.2631, 0.7836, 0.2631, 0.8942, 0.5467, 0.8855, 0.5467, 0.7836, 0.4228, 0.7836, 0.4228, 0.8855, 0.2631, 0.8942, 0.2631, 0.7836, 0.1661, 0.7836, 0.1661, 0.8942, 0.4228, 0.8942, 0.4228, 0.7836, 0.4892, 0.7836, 0.4892, 0.8942, 0.1661, 0.8942, 0.1661, 0.7836, 0.2587, 0.7836, 0.2587, 0.8855, 0.2587, 0.8883, 0.2587, 0.8942, 0.5402, 0.8942, 0.5402, 0.7836, 0.6332, 0.7836, 0.6332, 0.8942, 0.0635, 0.8942, 0.0635, 0.7836, 0.1487, 0.7836, 0.1487, 0.8855, 0.1487, 0.8883, 0.1487, 0.8942, 0.6209, 0.8359, 0.6209, 0.8337, 0.6209, 0.8326, 0.6209, 0.7935, 0.585, 0.7935, 0.585, 0.8359, 0.4228, 0.8942, 0.4228, 0.7836, 0.6332, 0.7836, 0.6332, 0.8942, 0.585, 0.8359, 0.585, 0.7935, 0.6209, 0.7935, 0.6209, 0.8326, 0.6209, 0.8337, 0.6209, 0.8359, 0.7018, 0.8942, 0.7018, 0.8883, 0.7018, 0.8855, 0.7018, 0.7836, 0.6088, 0.7836, 0.6088, 0.8942, 0.6209, 0.8359, 0.6209, 0.8337, 0.6209, 0.8326, 0.6209, 0.7935, 0.585, 0.7935, 0.585, 0.8359, 0.5071, 0.8942, 0.5071, 0.7836, 0.6332, 0.7836, 0.6332, 0.8942, 0.5783, 0.8359, 0.5783, 0.8337, 0.5783, 0.8326, 0.5783, 0.7935, 0.5427, 0.7935, 0.5427, 0.8359, 0.5467, 0.8942, 0.5467, 0.8883, 0.4228, 0.8883, 0.4228, 0.8942, 0.5467, 0.8883, 0.5467, 0.8855, 0.4228, 0.8855, 0.4228, 0.8883, 0.5467, 0.8942, 0.5467, 0.8883, 0.4228, 0.8883, 0.4228, 0.8942, 0.5467, 0.8883, 0.5467, 0.8855, 0.4228, 0.8855, 0.4228, 0.8883, 0.6332, 0.8942, 0.6332, 0.8883, 0.5645, 0.8883, 0.5645, 0.8942, 0.6332, 0.8883, 0.6332, 0.8855, 0.5645, 0.8855, 0.5645, 0.8883, 0.6332, 0.8942, 0.6332, 0.8883, 0.4228, 0.8883, 0.4228, 0.8942, 0.6332, 0.8883, 0.6332, 0.8855, 0.4228, 0.8855, 0.4228, 0.8883, 0.6332, 0.8942, 0.6332, 0.8883, 0.5071, 0.8883, 0.5071, 0.8942, 0.6332, 0.8883, 0.6332, 0.8855, 0.5071, 0.8855, 0.5071, 0.8883, 0.4892, 0.8942, 0.4892, 0.8883, 0.4228, 0.8883, 0.4228, 0.8942, 0.4892, 0.8883, 0.4892, 0.8855, 0.4228, 0.8855, 0.4228, 0.8883, 0.6332, 0.8942, 0.6332, 0.8883, 0.5071, 0.8883, 0.5071, 0.8942, 0.6332, 0.8883, 0.6332, 0.8855, 0.5071, 0.8855, 0.5071, 0.8883, 0.5468, 0.8942, 0.5468, 0.8883, 0.4228, 0.8883, 0.4228, 0.8942, 0.5468, 0.8883, 0.5468, 0.8855, 0.4228, 0.8855, 0.4228, 0.8883, 0.6332, 0.8942, 0.6332, 0.8883, 0.5402, 0.8883, 0.5402, 0.8942, 0.6332, 0.8883, 0.6332, 0.8855, 0.5402, 0.8855, 0.5402, 0.8883, 0.6332, 0.8942, 0.6332, 0.8883, 0.5071, 0.8883, 0.5071, 0.8942, 0.6332, 0.8883, 0.6332, 0.8855, 0.5071, 0.8855, 0.5071, 0.8883, 0.5225, 0.8942, 0.5225, 0.8883, 0.4228, 0.8883, 0.4228, 0.8942, 0.5225, 0.8883, 0.5225, 0.8855, 0.4228, 0.8855, 0.4228, 0.8883, 0.4892, 0.8942, 0.4892, 0.8883, 0.4228, 0.8883, 0.4228, 0.8942, 0.4892, 0.8883, 0.4892, 0.8855, 0.4228, 0.8855, 0.4228, 0.8883, 0.6332, 0.8942, 0.6332, 0.8883, 0.5643, 0.8883, 0.5643, 0.8942, 0.6332, 0.8883, 0.6332, 0.8855, 0.5643, 0.8855, 0.5643, 0.8883, 0.2854, 0.8376, 0.2854, 0.8361, 0.2806, 0.8361, 0.2806, 0.8376, 0.2854, 0.8376, 0.2806, 0.8376, 0.2806, 0.8361, 0.2854, 0.8361, 0.6258, 0.8376, 0.6258, 0.8363, 0.631, 0.8363, 0.631, 0.8376, 0.6258, 0.8376, 0.631, 0.8376, 0.631, 0.8363, 0.6258, 0.8363])
me_plane_001.materials.append(mat_shelfmaterial)
me_plane_001.use_remesh_fix_poles = True
me_plane_001.use_remesh_preserve_attributes = False
me_plane_001.update()

# ---- objects
ob_shelf = bpy.data.objects.new('Shelf', me_plane_001)

# ---- transforms, parenting, visibility, modifiers, constraints
ob_shelf.location = (0.0, 0.0, 0.0)
ob_shelf.rotation_euler = (1.571, 0.0, 3.142)

# ---- collection membership
col_collection.objects.link(ob_shelf)

# ---- scene / render settings (as saved in the file)
scene.frame_start = 1; scene.frame_end = 250; scene.frame_set(1)
scene.render.engine = 'BLENDER_EEVEE_NEXT'
scene.render.film_transparent = True
scene.cycles.sampling_pattern = 'TABULATED_SOBOL'
scene.view_settings.view_transform = 'Filmic'
bpy.context.view_layer.update()

# ---- added for rendering (the .blend has no active camera and no usable light): camera, sun
cam_auto = bpy.data.cameras.new('AutoCamera')
cam_auto.lens = 50.0
cam_auto.sensor_width = 36.0
cam_auto.clip_end = 1000.0
ob_auto_camera = bpy.data.objects.new('AutoCamera', cam_auto)
scene.collection.objects.link(ob_auto_camera)
ob_auto_camera.location = (0.642957, -0.774981, 0.84826)
ob_auto_camera.rotation_euler = (1.09748, -7.21219e-08, 0.694738)
scene.camera = ob_auto_camera
light_auto_sun = bpy.data.lights.new('AutoSun', 'SUN')
light_auto_sun.energy = 3.0
light_auto_sun.angle = 0.0523599
ob_auto_sun = bpy.data.objects.new('AutoSun', light_auto_sun)
scene.collection.objects.link(ob_auto_sun)
ob_auto_sun.rotation_euler = (0.872665, 0.174533, 0.523599)
bpy.context.view_layer.update()
